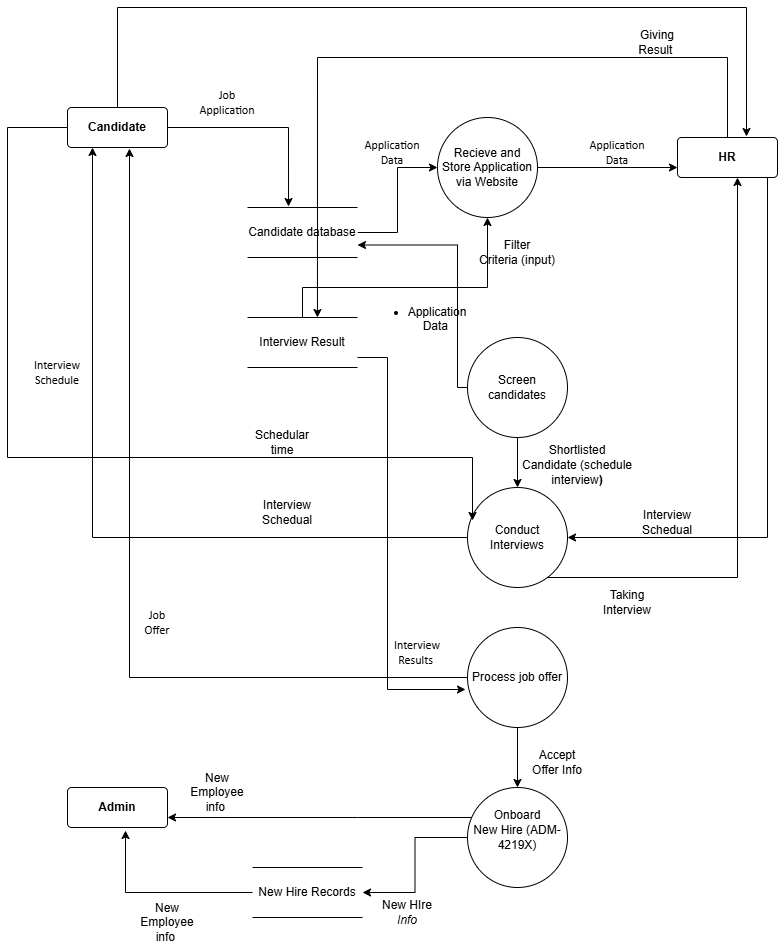

The diagram above was exported from draw.io. Its source (the exported page's mxGraphModel, read from the mxfile embedded in the PNG):
<mxGraphModel dx="1426" dy="777" grid="1" gridSize="10" guides="1" tooltips="1" connect="1" arrows="1" fold="1" page="1" pageScale="1" pageWidth="850" pageHeight="1100" math="0" shadow="0">
  <root>
    <mxCell id="0" />
    <mxCell id="1" parent="0" />
    <mxCell id="n7-lL87CFcr6nnzJNgj0-1" value="&lt;b&gt;Candidate&lt;/b&gt;" style="rounded=1;arcSize=10;whiteSpace=wrap;html=1;align=center;" vertex="1" parent="1">
      <mxGeometry x="70" y="160" width="100" height="40" as="geometry" />
    </mxCell>
    <mxCell id="n7-lL87CFcr6nnzJNgj0-2" value="&lt;b&gt;Admin&lt;/b&gt;" style="rounded=1;arcSize=10;whiteSpace=wrap;html=1;align=center;" vertex="1" parent="1">
      <mxGeometry x="70" y="840" width="100" height="40" as="geometry" />
    </mxCell>
    <mxCell id="n7-lL87CFcr6nnzJNgj0-64" style="edgeStyle=orthogonalEdgeStyle;rounded=0;orthogonalLoop=1;jettySize=auto;html=1;entryX=1;entryY=0.5;entryDx=0;entryDy=0;" edge="1" parent="1" source="n7-lL87CFcr6nnzJNgj0-3" target="n7-lL87CFcr6nnzJNgj0-9">
      <mxGeometry relative="1" as="geometry">
        <Array as="points">
          <mxPoint x="770" y="590" />
        </Array>
      </mxGeometry>
    </mxCell>
    <mxCell id="n7-lL87CFcr6nnzJNgj0-3" value="&lt;b&gt;HR&lt;/b&gt;" style="rounded=1;arcSize=10;whiteSpace=wrap;html=1;align=center;" vertex="1" parent="1">
      <mxGeometry x="680" y="190" width="100" height="40" as="geometry" />
    </mxCell>
    <mxCell id="n7-lL87CFcr6nnzJNgj0-15" style="edgeStyle=orthogonalEdgeStyle;rounded=0;orthogonalLoop=1;jettySize=auto;html=1;" edge="1" parent="1" source="n7-lL87CFcr6nnzJNgj0-4" target="n7-lL87CFcr6nnzJNgj0-8">
      <mxGeometry relative="1" as="geometry" />
    </mxCell>
    <mxCell id="n7-lL87CFcr6nnzJNgj0-4" value="Candidate database" style="html=1;dashed=0;whiteSpace=wrap;shape=partialRectangle;right=0;left=0;" vertex="1" parent="1">
      <mxGeometry x="250" y="260" width="110" height="50" as="geometry" />
    </mxCell>
    <mxCell id="n7-lL87CFcr6nnzJNgj0-19" style="edgeStyle=orthogonalEdgeStyle;rounded=0;orthogonalLoop=1;jettySize=auto;html=1;" edge="1" parent="1" source="n7-lL87CFcr6nnzJNgj0-6" target="n7-lL87CFcr6nnzJNgj0-8">
      <mxGeometry relative="1" as="geometry">
        <Array as="points">
          <mxPoint x="305" y="340" />
          <mxPoint x="490" y="340" />
        </Array>
      </mxGeometry>
    </mxCell>
    <mxCell id="n7-lL87CFcr6nnzJNgj0-6" value="Interview Result" style="html=1;dashed=0;whiteSpace=wrap;shape=partialRectangle;right=0;left=0;" vertex="1" parent="1">
      <mxGeometry x="250" y="370" width="110" height="50" as="geometry" />
    </mxCell>
    <mxCell id="n7-lL87CFcr6nnzJNgj0-7" value="New Hire Records" style="html=1;dashed=0;whiteSpace=wrap;shape=partialRectangle;right=0;left=0;" vertex="1" parent="1">
      <mxGeometry x="255" y="920" width="110" height="50" as="geometry" />
    </mxCell>
    <mxCell id="n7-lL87CFcr6nnzJNgj0-52" style="edgeStyle=orthogonalEdgeStyle;rounded=0;orthogonalLoop=1;jettySize=auto;html=1;entryX=0;entryY=0.75;entryDx=0;entryDy=0;" edge="1" parent="1" source="n7-lL87CFcr6nnzJNgj0-8" target="n7-lL87CFcr6nnzJNgj0-3">
      <mxGeometry relative="1" as="geometry" />
    </mxCell>
    <mxCell id="n7-lL87CFcr6nnzJNgj0-8" value="Recieve and Store Application via Website" style="shape=ellipse;html=1;dashed=0;whiteSpace=wrap;perimeter=ellipsePerimeter;" vertex="1" parent="1">
      <mxGeometry x="440" y="170" width="100" height="100" as="geometry" />
    </mxCell>
    <mxCell id="n7-lL87CFcr6nnzJNgj0-28" style="edgeStyle=orthogonalEdgeStyle;rounded=0;orthogonalLoop=1;jettySize=auto;html=1;entryX=0.25;entryY=1;entryDx=0;entryDy=0;" edge="1" parent="1" source="n7-lL87CFcr6nnzJNgj0-9" target="n7-lL87CFcr6nnzJNgj0-1">
      <mxGeometry relative="1" as="geometry" />
    </mxCell>
    <mxCell id="n7-lL87CFcr6nnzJNgj0-9" value="Conduct Interviews" style="shape=ellipse;html=1;dashed=0;whiteSpace=wrap;perimeter=ellipsePerimeter;" vertex="1" parent="1">
      <mxGeometry x="470" y="540" width="100" height="100" as="geometry" />
    </mxCell>
    <mxCell id="n7-lL87CFcr6nnzJNgj0-25" value="" style="edgeStyle=orthogonalEdgeStyle;rounded=0;orthogonalLoop=1;jettySize=auto;html=1;" edge="1" parent="1" source="n7-lL87CFcr6nnzJNgj0-10" target="n7-lL87CFcr6nnzJNgj0-9">
      <mxGeometry relative="1" as="geometry" />
    </mxCell>
    <mxCell id="n7-lL87CFcr6nnzJNgj0-34" style="edgeStyle=orthogonalEdgeStyle;rounded=0;orthogonalLoop=1;jettySize=auto;html=1;entryX=1;entryY=0.75;entryDx=0;entryDy=0;" edge="1" parent="1" source="n7-lL87CFcr6nnzJNgj0-10" target="n7-lL87CFcr6nnzJNgj0-4">
      <mxGeometry relative="1" as="geometry">
        <Array as="points">
          <mxPoint x="460" y="440" />
          <mxPoint x="460" y="298" />
        </Array>
      </mxGeometry>
    </mxCell>
    <mxCell id="n7-lL87CFcr6nnzJNgj0-10" value="Screen candidates" style="shape=ellipse;html=1;dashed=0;whiteSpace=wrap;perimeter=ellipsePerimeter;" vertex="1" parent="1">
      <mxGeometry x="470" y="390" width="100" height="100" as="geometry" />
    </mxCell>
    <mxCell id="n7-lL87CFcr6nnzJNgj0-45" style="edgeStyle=orthogonalEdgeStyle;rounded=0;orthogonalLoop=1;jettySize=auto;html=1;entryX=1;entryY=0.5;entryDx=0;entryDy=0;" edge="1" parent="1" source="n7-lL87CFcr6nnzJNgj0-11" target="n7-lL87CFcr6nnzJNgj0-7">
      <mxGeometry relative="1" as="geometry" />
    </mxCell>
    <mxCell id="n7-lL87CFcr6nnzJNgj0-47" style="edgeStyle=orthogonalEdgeStyle;rounded=0;orthogonalLoop=1;jettySize=auto;html=1;entryX=1;entryY=0.75;entryDx=0;entryDy=0;" edge="1" parent="1" source="n7-lL87CFcr6nnzJNgj0-11" target="n7-lL87CFcr6nnzJNgj0-2">
      <mxGeometry relative="1" as="geometry">
        <Array as="points">
          <mxPoint x="360" y="870" />
          <mxPoint x="360" y="870" />
        </Array>
      </mxGeometry>
    </mxCell>
    <mxCell id="n7-lL87CFcr6nnzJNgj0-11" value="&lt;br&gt;&lt;font style=&quot;&quot;&gt;&lt;span style=&quot;line-height: 115%;&quot;&gt;&lt;font&gt;Onboard&lt;br&gt;New Hire (ADM-4219X)&lt;/font&gt;&lt;/span&gt;&lt;br&gt;&lt;/font&gt;&lt;br&gt;&lt;div&gt;&lt;br&gt;&lt;/div&gt;" style="shape=ellipse;html=1;dashed=0;whiteSpace=wrap;perimeter=ellipsePerimeter;" vertex="1" parent="1">
      <mxGeometry x="470" y="840" width="100" height="100" as="geometry" />
    </mxCell>
    <mxCell id="n7-lL87CFcr6nnzJNgj0-43" style="edgeStyle=orthogonalEdgeStyle;rounded=0;orthogonalLoop=1;jettySize=auto;html=1;entryX=0.5;entryY=0;entryDx=0;entryDy=0;" edge="1" parent="1" source="n7-lL87CFcr6nnzJNgj0-12" target="n7-lL87CFcr6nnzJNgj0-11">
      <mxGeometry relative="1" as="geometry" />
    </mxCell>
    <mxCell id="n7-lL87CFcr6nnzJNgj0-12" value="Process job offer" style="shape=ellipse;html=1;dashed=0;whiteSpace=wrap;perimeter=ellipsePerimeter;" vertex="1" parent="1">
      <mxGeometry x="470" y="680" width="100" height="100" as="geometry" />
    </mxCell>
    <mxCell id="n7-lL87CFcr6nnzJNgj0-13" style="edgeStyle=orthogonalEdgeStyle;rounded=0;orthogonalLoop=1;jettySize=auto;html=1;entryX=0.373;entryY=-0.02;entryDx=0;entryDy=0;entryPerimeter=0;" edge="1" parent="1" source="n7-lL87CFcr6nnzJNgj0-1" target="n7-lL87CFcr6nnzJNgj0-4">
      <mxGeometry relative="1" as="geometry" />
    </mxCell>
    <mxCell id="n7-lL87CFcr6nnzJNgj0-14" value="&lt;span style=&quot;line-height: 115%; font-family: Calibri, sans-serif;&quot;&gt;&lt;font style=&quot;&quot;&gt;Job&lt;br/&gt;Application&lt;/font&gt;&lt;/span&gt;" style="text;html=1;whiteSpace=wrap;strokeColor=none;fillColor=none;align=center;verticalAlign=middle;rounded=0;" vertex="1" parent="1">
      <mxGeometry x="200" y="140" width="60" height="30" as="geometry" />
    </mxCell>
    <mxCell id="n7-lL87CFcr6nnzJNgj0-16" value="&lt;span style=&quot;line-height: 115%; font-family: Calibri, sans-serif;&quot;&gt;&lt;font style=&quot;&quot;&gt;Application&lt;br/&gt;Data&lt;/font&gt;&lt;/span&gt;" style="text;html=1;whiteSpace=wrap;strokeColor=none;fillColor=none;align=center;verticalAlign=middle;rounded=0;" vertex="1" parent="1">
      <mxGeometry x="365" y="190" width="60" height="30" as="geometry" />
    </mxCell>
    <mxCell id="n7-lL87CFcr6nnzJNgj0-20" value="&lt;span style=&quot;line-height: 115%;&quot;&gt;&lt;font style=&quot;&quot;&gt;Filter&lt;br&gt;Criteria&amp;nbsp;(input)&lt;/font&gt;&lt;/span&gt;" style="text;html=1;whiteSpace=wrap;strokeColor=none;fillColor=none;align=center;verticalAlign=middle;rounded=0;" vertex="1" parent="1">
      <mxGeometry x="490" y="290" width="60" height="30" as="geometry" />
    </mxCell>
    <mxCell id="n7-lL87CFcr6nnzJNgj0-22" value="&lt;ul type=&quot;disc&quot; style=&quot;margin-top:0in&quot;&gt;&lt;li class=&quot;MsoNormal&quot;&gt;&lt;font&gt;Application&lt;br&gt;     Data&amp;nbsp;&lt;/font&gt;&lt;b&gt;&lt;/b&gt;&lt;/li&gt;&lt;br&gt;&lt;/ul&gt;" style="text;html=1;whiteSpace=wrap;strokeColor=none;fillColor=none;align=center;verticalAlign=middle;rounded=0;" vertex="1" parent="1">
      <mxGeometry x="390" y="370" width="60" height="30" as="geometry" />
    </mxCell>
    <mxCell id="n7-lL87CFcr6nnzJNgj0-26" value="&lt;font&gt;&lt;br&gt;&lt;span style=&quot;line-height: 115%;&quot;&gt;Shortlisted&lt;br&gt;Candidate&amp;nbsp;(schedule interview&lt;b&gt;)&lt;/b&gt;&lt;/span&gt;&lt;/font&gt;&lt;br&gt;&lt;br&gt;&lt;div&gt;&lt;br&gt;&lt;/div&gt;" style="text;html=1;whiteSpace=wrap;strokeColor=none;fillColor=none;align=center;verticalAlign=middle;rounded=0;" vertex="1" parent="1">
      <mxGeometry x="550" y="510" width="60" height="30" as="geometry" />
    </mxCell>
    <mxCell id="n7-lL87CFcr6nnzJNgj0-29" value="&lt;span style=&quot;line-height: 115%; font-family: Calibri, sans-serif;&quot;&gt;&lt;font style=&quot;&quot;&gt;Interview&lt;br/&gt;Schedule&lt;/font&gt;&lt;/span&gt;" style="text;html=1;whiteSpace=wrap;strokeColor=none;fillColor=none;align=center;verticalAlign=middle;rounded=0;" vertex="1" parent="1">
      <mxGeometry x="30" y="410" width="60" height="30" as="geometry" />
    </mxCell>
    <mxCell id="n7-lL87CFcr6nnzJNgj0-35" style="edgeStyle=orthogonalEdgeStyle;rounded=0;orthogonalLoop=1;jettySize=auto;html=1;entryX=-0.02;entryY=0.62;entryDx=0;entryDy=0;entryPerimeter=0;" edge="1" parent="1" source="n7-lL87CFcr6nnzJNgj0-6" target="n7-lL87CFcr6nnzJNgj0-12">
      <mxGeometry relative="1" as="geometry">
        <Array as="points">
          <mxPoint x="390" y="410" />
          <mxPoint x="390" y="742" />
        </Array>
      </mxGeometry>
    </mxCell>
    <mxCell id="n7-lL87CFcr6nnzJNgj0-36" value="&lt;span style=&quot;line-height: 115%; font-family: Calibri, sans-serif;&quot;&gt;&lt;font style=&quot;&quot;&gt;Interview&lt;br/&gt;Results&amp;nbsp;&lt;/font&gt;&lt;/span&gt;" style="text;html=1;whiteSpace=wrap;strokeColor=none;fillColor=none;align=center;verticalAlign=middle;rounded=0;" vertex="1" parent="1">
      <mxGeometry x="390" y="690" width="60" height="30" as="geometry" />
    </mxCell>
    <mxCell id="n7-lL87CFcr6nnzJNgj0-37" style="edgeStyle=orthogonalEdgeStyle;rounded=0;orthogonalLoop=1;jettySize=auto;html=1;entryX=0.62;entryY=1.025;entryDx=0;entryDy=0;entryPerimeter=0;" edge="1" parent="1" source="n7-lL87CFcr6nnzJNgj0-12" target="n7-lL87CFcr6nnzJNgj0-1">
      <mxGeometry relative="1" as="geometry" />
    </mxCell>
    <mxCell id="n7-lL87CFcr6nnzJNgj0-38" value="&lt;span style=&quot;line-height: 115%; font-family: Calibri, sans-serif;&quot;&gt;&lt;font style=&quot;&quot;&gt;Job&lt;br/&gt;Offer&lt;/font&gt;&lt;/span&gt;" style="text;html=1;whiteSpace=wrap;strokeColor=none;fillColor=none;align=center;verticalAlign=middle;rounded=0;" vertex="1" parent="1">
      <mxGeometry x="130" y="660" width="60" height="30" as="geometry" />
    </mxCell>
    <mxCell id="n7-lL87CFcr6nnzJNgj0-44" value="Accept Offer Info" style="text;html=1;whiteSpace=wrap;strokeColor=none;fillColor=none;align=center;verticalAlign=middle;rounded=0;" vertex="1" parent="1">
      <mxGeometry x="530" y="800" width="60" height="30" as="geometry" />
    </mxCell>
    <mxCell id="n7-lL87CFcr6nnzJNgj0-46" value="New HIre &lt;i&gt;Info&lt;/i&gt;" style="text;html=1;whiteSpace=wrap;strokeColor=none;fillColor=none;align=center;verticalAlign=middle;rounded=0;" vertex="1" parent="1">
      <mxGeometry x="380" y="950" width="60" height="30" as="geometry" />
    </mxCell>
    <mxCell id="n7-lL87CFcr6nnzJNgj0-48" style="edgeStyle=orthogonalEdgeStyle;rounded=0;orthogonalLoop=1;jettySize=auto;html=1;entryX=0.58;entryY=1.075;entryDx=0;entryDy=0;entryPerimeter=0;" edge="1" parent="1" source="n7-lL87CFcr6nnzJNgj0-7" target="n7-lL87CFcr6nnzJNgj0-2">
      <mxGeometry relative="1" as="geometry" />
    </mxCell>
    <mxCell id="n7-lL87CFcr6nnzJNgj0-49" value="New Employee info&amp;nbsp;" style="text;html=1;whiteSpace=wrap;strokeColor=none;fillColor=none;align=center;verticalAlign=middle;rounded=0;" vertex="1" parent="1">
      <mxGeometry x="190" y="830" width="60" height="30" as="geometry" />
    </mxCell>
    <mxCell id="n7-lL87CFcr6nnzJNgj0-50" value="New Employee info&amp;nbsp;" style="text;html=1;whiteSpace=wrap;strokeColor=none;fillColor=none;align=center;verticalAlign=middle;rounded=0;" vertex="1" parent="1">
      <mxGeometry x="140" y="960" width="60" height="30" as="geometry" />
    </mxCell>
    <mxCell id="n7-lL87CFcr6nnzJNgj0-55" value="&lt;span style=&quot;line-height: 115%; font-family: Calibri, sans-serif;&quot;&gt;&lt;font style=&quot;&quot;&gt;Application&lt;br/&gt;Data&lt;/font&gt;&lt;/span&gt;" style="text;html=1;whiteSpace=wrap;strokeColor=none;fillColor=none;align=center;verticalAlign=middle;rounded=0;" vertex="1" parent="1">
      <mxGeometry x="590" y="190" width="60" height="30" as="geometry" />
    </mxCell>
    <mxCell id="n7-lL87CFcr6nnzJNgj0-58" value="Interview Schedual" style="text;html=1;whiteSpace=wrap;strokeColor=none;fillColor=none;align=center;verticalAlign=middle;rounded=0;" vertex="1" parent="1">
      <mxGeometry x="260" y="550" width="60" height="30" as="geometry" />
    </mxCell>
    <mxCell id="n7-lL87CFcr6nnzJNgj0-59" style="edgeStyle=orthogonalEdgeStyle;rounded=0;orthogonalLoop=1;jettySize=auto;html=1;entryX=0.6;entryY=1;entryDx=0;entryDy=0;entryPerimeter=0;" edge="1" parent="1" source="n7-lL87CFcr6nnzJNgj0-9" target="n7-lL87CFcr6nnzJNgj0-3">
      <mxGeometry relative="1" as="geometry">
        <Array as="points">
          <mxPoint x="740" y="630" />
        </Array>
      </mxGeometry>
    </mxCell>
    <mxCell id="n7-lL87CFcr6nnzJNgj0-60" value="Taking Interview" style="text;html=1;whiteSpace=wrap;strokeColor=none;fillColor=none;align=center;verticalAlign=middle;rounded=0;" vertex="1" parent="1">
      <mxGeometry x="600" y="640" width="60" height="30" as="geometry" />
    </mxCell>
    <mxCell id="n7-lL87CFcr6nnzJNgj0-62" style="edgeStyle=orthogonalEdgeStyle;rounded=0;orthogonalLoop=1;jettySize=auto;html=1;entryX=0.636;entryY=0;entryDx=0;entryDy=0;entryPerimeter=0;" edge="1" parent="1" source="n7-lL87CFcr6nnzJNgj0-3" target="n7-lL87CFcr6nnzJNgj0-6">
      <mxGeometry relative="1" as="geometry">
        <Array as="points">
          <mxPoint x="730" y="110" />
          <mxPoint x="320" y="110" />
        </Array>
      </mxGeometry>
    </mxCell>
    <mxCell id="n7-lL87CFcr6nnzJNgj0-65" value="Interview Schedual" style="text;html=1;whiteSpace=wrap;strokeColor=none;fillColor=none;align=center;verticalAlign=middle;rounded=0;" vertex="1" parent="1">
      <mxGeometry x="640" y="560" width="60" height="30" as="geometry" />
    </mxCell>
    <mxCell id="n7-lL87CFcr6nnzJNgj0-66" style="edgeStyle=orthogonalEdgeStyle;rounded=0;orthogonalLoop=1;jettySize=auto;html=1;entryX=0.05;entryY=0.33;entryDx=0;entryDy=0;entryPerimeter=0;" edge="1" parent="1" source="n7-lL87CFcr6nnzJNgj0-1" target="n7-lL87CFcr6nnzJNgj0-9">
      <mxGeometry relative="1" as="geometry">
        <Array as="points">
          <mxPoint x="10" y="180" />
          <mxPoint x="10" y="510" />
          <mxPoint x="475" y="510" />
        </Array>
      </mxGeometry>
    </mxCell>
    <mxCell id="n7-lL87CFcr6nnzJNgj0-67" value="Schedular time" style="text;html=1;whiteSpace=wrap;strokeColor=none;fillColor=none;align=center;verticalAlign=middle;rounded=0;" vertex="1" parent="1">
      <mxGeometry x="255" y="480" width="60" height="30" as="geometry" />
    </mxCell>
    <mxCell id="n7-lL87CFcr6nnzJNgj0-68" value="Giving Result&amp;nbsp;" style="text;html=1;whiteSpace=wrap;strokeColor=none;fillColor=none;align=center;verticalAlign=middle;rounded=0;" vertex="1" parent="1">
      <mxGeometry x="630" y="80" width="60" height="30" as="geometry" />
    </mxCell>
    <mxCell id="n7-lL87CFcr6nnzJNgj0-70" style="edgeStyle=orthogonalEdgeStyle;rounded=0;orthogonalLoop=1;jettySize=auto;html=1;entryX=0.69;entryY=-0.025;entryDx=0;entryDy=0;entryPerimeter=0;" edge="1" parent="1" source="n7-lL87CFcr6nnzJNgj0-1" target="n7-lL87CFcr6nnzJNgj0-3">
      <mxGeometry relative="1" as="geometry">
        <Array as="points">
          <mxPoint x="120" y="60" />
          <mxPoint x="749" y="60" />
        </Array>
      </mxGeometry>
    </mxCell>
  </root>
</mxGraphModel>